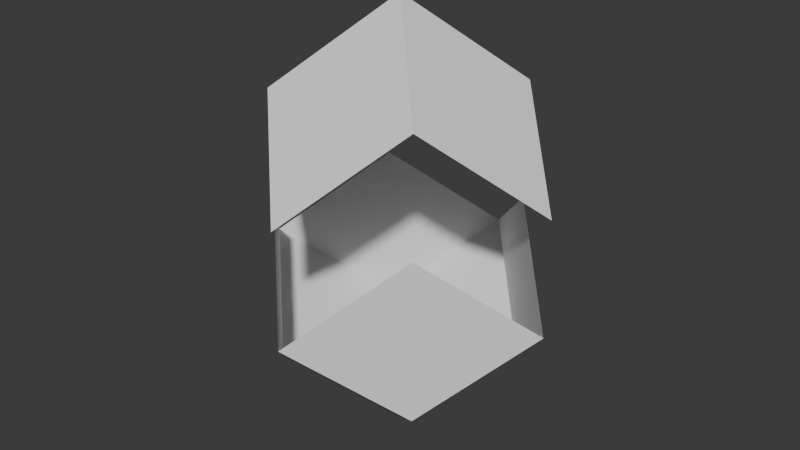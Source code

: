 # Source: rhombic_dodecahedron.blend  (saved by Blender 4.3.3; exported with 4.5.12 LTS)
import bpy
from mathutils import Matrix  # noqa: F401  (used for matrix-valued properties, if any)

bpy.ops.wm.read_factory_settings(use_empty=True)
scene = bpy.context.scene
scene.name = 'Scene'

# ---- collections
col_collection = bpy.data.collections.new('Collection'); scene.collection.children.link(col_collection)

# ---- node groups
ng_rhombic_dodecahedron = bpy.data.node_groups.new('rhombic_dodecahedron', 'GeometryNodeTree')
_s = ng_rhombic_dodecahedron.interface.new_socket(name='Geometry', in_out='OUTPUT', socket_type='NodeSocketGeometry')
_s = ng_rhombic_dodecahedron.interface.new_socket(name='Radius', in_out='INPUT', socket_type='NodeSocketFloat')
_s.default_value = 1.0
ng_rhombic_dodecahedron.is_modifier = True
_N = ng_rhombic_dodecahedron.nodes; _L = ng_rhombic_dodecahedron.links
n0 = _N.new('NodeGroupOutput'); n0.name = 'Group Output'; n0.location = (320, -40)
n1 = _N.new('GeometryNodeMeshCube'); n1.name = 'Cube'; n1.location = (-401, 104)
n2 = _N.new('GeometryNodeDualMesh'); n2.name = 'Dual Mesh'; n2.location = (-400, -180)
n3 = _N.new('GeometryNodeJoinGeometry'); n3.name = 'Join Geometry'; n3.location = (-37, -120)
n4 = _N.new('GeometryNodeTransform'); n4.name = 'Transform Geometry'; n4.location = (-240, -180)
n5 = _N.new('ShaderNodeValue'); n5.name = 'Value'; n5.location = (-400, -380)
n5.outputs[0].default_value = 2.0
n6 = _N.new('GeometryNodeConvexHull'); n6.name = 'Convex Hull'; n6.location = (120, -120)
n7 = _N.new('NodeGroupInput'); n7.name = 'Group Input'; n7.location = (-780, -220)
n8 = _N.new('NodeReroute'); n8.name = 'Reroute'; n8.location = (-498, -17)
n8.width = 16
n8.socket_idname = 'NodeSocketFloat'
_L.new(n1.outputs[0], n2.inputs[0])
_L.new(n1.outputs[0], n3.inputs[0])
_L.new(n4.outputs[0], n3.inputs[0])
_L.new(n2.outputs[0], n4.inputs[0])
_L.new(n5.outputs[0], n4.inputs[3])
_L.new(n3.outputs[0], n6.inputs[0])
_L.new(n8.outputs[0], n1.inputs[0])
_L.new(n7.outputs[0], n8.inputs[0])
_L.new(n6.outputs[0], n0.inputs[0])
n0.is_active_output = True
ng_elongated_dodecahedron = bpy.data.node_groups.new('elongated_dodecahedron', 'GeometryNodeTree')
_s = ng_elongated_dodecahedron.interface.new_socket(name='Geometry', in_out='OUTPUT', socket_type='NodeSocketGeometry')
_s = ng_elongated_dodecahedron.interface.new_socket(name='Radius', in_out='INPUT', socket_type='NodeSocketFloat')
_s.default_value = 1.0
ng_elongated_dodecahedron.is_modifier = True
_N = ng_elongated_dodecahedron.nodes; _L = ng_elongated_dodecahedron.links
n0 = _N.new('NodeGroupOutput'); n0.name = 'Group Output'; n0.location = (760, -20)
n1 = _N.new('NodeGroupInput'); n1.name = 'Group Input'; n1.location = (-1060, -160)
n2 = _N.new('GeometryNodeGroup'); n2.name = 'Group'; n2.location = (-680, -160)
n2.node_tree = ng_rhombic_dodecahedron
n3 = _N.new('FunctionNodeCompare'); n3.name = 'Compare'; n3.location = (-440, -320)
n3.inputs[1].default_value = 0.1
n4 = _N.new('GeometryNodeInputPosition'); n4.name = 'Position'; n4.location = (-760, -320)
n5 = _N.new('ShaderNodeSeparateXYZ'); n5.name = 'Separate XYZ'; n5.location = (-600, -320)
n6 = _N.new('GeometryNodeExtrudeMesh'); n6.name = 'Extrude Mesh'; n6.location = (-60, -280)
n7 = _N.new('ShaderNodeCombineXYZ'); n7.name = 'Combine XYZ.001'; n7.location = (-240, -360)
n8 = _N.new('GeometryNodeJoinGeometry'); n8.name = 'Join Geometry.001'; n8.location = (100, -100)
n9 = _N.new('GeometryNodeSeparateGeometry'); n9.name = 'Separate Geometry'; n9.location = (-280, -140)
n9.domain = 'FACE'
n10 = _N.new('GeometryNodeTransform'); n10.name = 'Transform Geometry.001'; n10.location = (-80, 60)
n11 = _N.new('GeometryNodeTransform'); n11.name = 'Transform Geometry.002'; n11.location = (280, 0)
n12 = _N.new('ShaderNodeVectorMath'); n12.name = 'Vector Math'; n12.location = (180, -380)
n12.operation = 'SCALE'
n12.inputs[3].default_value = -0.5
n13 = _N.new('ShaderNodeMath'); n13.name = 'Math'; n13.location = (-720, -500)
n13.operation = 'MULTIPLY'
n13.inputs[1].default_value = 0.7071
_L.new(n4.outputs[0], n5.inputs[0])
_L.new(n5.outputs[2], n3.inputs[0])
_L.new(n3.outputs[0], n6.inputs[1])
_L.new(n7.outputs[0], n6.inputs[2])
_L.new(n6.outputs[0], n8.inputs[0])
_L.new(n2.outputs[0], n9.inputs[0])
_L.new(n3.outputs[0], n9.inputs[1])
_L.new(n9.outputs[1], n6.inputs[0])
_L.new(n10.outputs[0], n8.inputs[0])
_L.new(n9.outputs[0], n10.inputs[0])
_L.new(n7.outputs[0], n10.inputs[1])
_L.new(n8.outputs[0], n11.inputs[0])
_L.new(n7.outputs[0], n12.inputs[0])
_L.new(n12.outputs[0], n11.inputs[1])
_L.new(n1.outputs[0], n2.inputs[0])
_L.new(n1.outputs[0], n13.inputs[0])
_L.new(n13.outputs[0], n7.inputs[2])
_L.new(n11.outputs[0], n0.inputs[0])
n0.is_active_output = True

# ---- world
world_world = bpy.data.worlds.new('World'); scene.world = world_world
world_world.use_nodes = True; world_world.node_tree.nodes.clear()
_N = world_world.node_tree.nodes; _L = world_world.node_tree.links
n0 = _N.new('ShaderNodeOutputWorld'); n0.name = 'World Output'; n0.location = (300, 300)
n1 = _N.new('ShaderNodeBackground'); n1.name = 'Background'; n1.location = (10, 300)
n1.inputs[0].default_value = (0.05088, 0.05088, 0.05088, 1.0)
_L.new(n1.outputs[0], n0.inputs[0])
n0.is_active_output = True
world_world.color = (0.05088, 0.05088, 0.05088)
world_world.sun_shadow_jitter_overblur = 0.0

# ---- meshes
me_plane_001 = bpy.data.meshes.new('Plane.001')
me_plane_001.from_pydata([(-1.0, -1.0, 0.0), (1.0, -1.0, 0.0), (-1.0, 1.0, 0.0), (1.0, 1.0, 0.0)], [], [(0, 1, 3, 2)])
_uv = me_plane_001.uv_layers.new(name='UVMap')
_uv.uv.foreach_set('vector', [0.0, 0.0, 1.0, 0.0, 1.0, 1.0, 0.0, 1.0])
me_plane_001.update()

# ---- objects
ob_plane_001 = bpy.data.objects.new('Plane.001', me_plane_001)

# ---- transforms, parenting, visibility, modifiers, constraints
ob_plane_001.location = (0.0, 0.0, 0.0)
_m = ob_plane_001.modifiers.new('GeometryNodes', 'NODES')
_m.node_group = ng_elongated_dodecahedron

# ---- collection membership
col_collection.objects.link(ob_plane_001)

# ---- scene / render settings (as saved in the file)
scene.frame_start = 1; scene.frame_end = 250; scene.frame_set(1)
scene.render.engine = 'BLENDER_EEVEE_NEXT'
bpy.context.view_layer.update()

# ---- added for rendering (the .blend has no active camera and no usable light): camera, sun
cam_auto = bpy.data.cameras.new('AutoCamera')
cam_auto.lens = 50.0
cam_auto.sensor_width = 36.0
cam_auto.clip_end = 1000.0
ob_auto_camera = bpy.data.objects.new('AutoCamera', cam_auto)
scene.collection.objects.link(ob_auto_camera)
ob_auto_camera.location = (3.6224, -4.34688, 2.89792)
ob_auto_camera.rotation_euler = (1.09748, -7.21219e-08, 0.694738)
scene.camera = ob_auto_camera
light_auto_sun = bpy.data.lights.new('AutoSun', 'SUN')
light_auto_sun.energy = 3.0
light_auto_sun.angle = 0.0523599
ob_auto_sun = bpy.data.objects.new('AutoSun', light_auto_sun)
scene.collection.objects.link(ob_auto_sun)
ob_auto_sun.rotation_euler = (0.872665, 0.174533, 0.523599)
bpy.context.view_layer.update()
